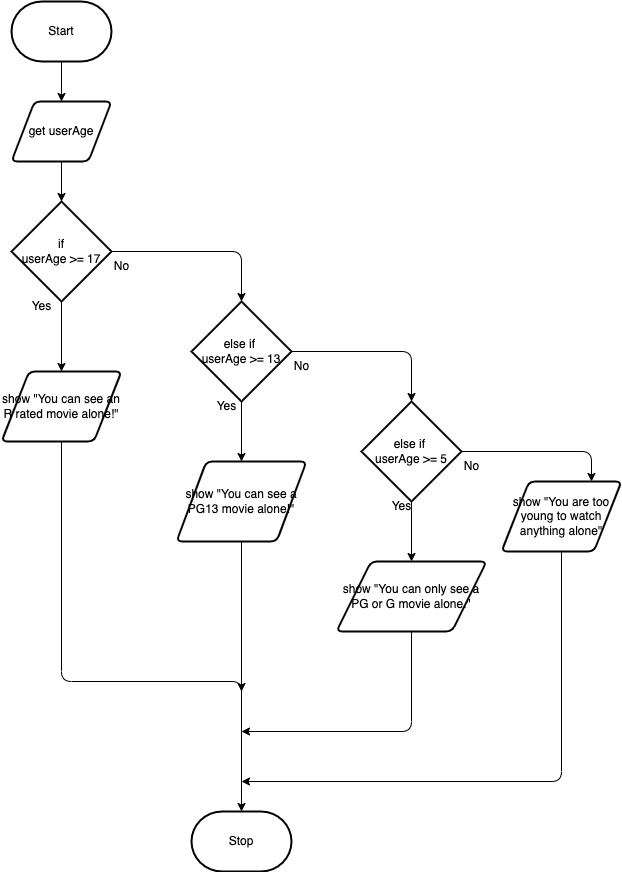

The diagram above was exported from draw.io. Its source (the exported page's mxGraphModel, read from the mxfile embedded in the PNG):
<mxGraphModel dx="612" dy="571" grid="1" gridSize="10" guides="1" tooltips="1" connect="1" arrows="1" fold="1" page="1" pageScale="1" pageWidth="850" pageHeight="1100" math="0" shadow="0">
  <root>
    <mxCell id="0" />
    <mxCell id="1" parent="0" />
    <mxCell id="7" style="edgeStyle=none;html=1;exitX=0.5;exitY=1;exitDx=0;exitDy=0;exitPerimeter=0;" edge="1" parent="1" source="2" target="4">
      <mxGeometry relative="1" as="geometry" />
    </mxCell>
    <mxCell id="2" value="Start" style="strokeWidth=2;html=1;shape=mxgraph.flowchart.terminator;whiteSpace=wrap;" parent="1" vertex="1">
      <mxGeometry x="230" y="10" width="100" height="60" as="geometry" />
    </mxCell>
    <mxCell id="3" value="Stop" style="strokeWidth=2;html=1;shape=mxgraph.flowchart.terminator;whiteSpace=wrap;" parent="1" vertex="1">
      <mxGeometry x="410" y="820" width="100" height="60" as="geometry" />
    </mxCell>
    <mxCell id="8" style="edgeStyle=none;html=1;exitX=0.5;exitY=1;exitDx=0;exitDy=0;entryX=0.5;entryY=0;entryDx=0;entryDy=0;entryPerimeter=0;" edge="1" parent="1" source="4" target="5">
      <mxGeometry relative="1" as="geometry" />
    </mxCell>
    <mxCell id="4" value="get userAge" style="shape=parallelogram;html=1;strokeWidth=2;perimeter=parallelogramPerimeter;whiteSpace=wrap;rounded=1;arcSize=12;size=0.23;" vertex="1" parent="1">
      <mxGeometry x="230" y="110" width="100" height="60" as="geometry" />
    </mxCell>
    <mxCell id="9" style="edgeStyle=none;html=1;exitX=0.5;exitY=1;exitDx=0;exitDy=0;exitPerimeter=0;" edge="1" parent="1" source="5" target="6">
      <mxGeometry relative="1" as="geometry" />
    </mxCell>
    <mxCell id="10" style="edgeStyle=orthogonalEdgeStyle;html=1;exitX=1;exitY=0.5;exitDx=0;exitDy=0;exitPerimeter=0;" edge="1" parent="1" source="5" target="11">
      <mxGeometry relative="1" as="geometry">
        <mxPoint x="460" y="320" as="targetPoint" />
        <Array as="points">
          <mxPoint x="460" y="260" />
        </Array>
      </mxGeometry>
    </mxCell>
    <mxCell id="5" value="if&lt;br&gt;userAge &amp;gt;= 17" style="strokeWidth=2;html=1;shape=mxgraph.flowchart.decision;whiteSpace=wrap;" vertex="1" parent="1">
      <mxGeometry x="230" y="210" width="100" height="100" as="geometry" />
    </mxCell>
    <mxCell id="20" style="edgeStyle=orthogonalEdgeStyle;html=1;exitX=0.5;exitY=1;exitDx=0;exitDy=0;" edge="1" parent="1" source="6">
      <mxGeometry relative="1" as="geometry">
        <mxPoint x="460" y="820" as="targetPoint" />
        <Array as="points">
          <mxPoint x="280" y="690" />
          <mxPoint x="460" y="690" />
        </Array>
      </mxGeometry>
    </mxCell>
    <mxCell id="6" value="show &quot;You can see an R rated movie alone!&quot;" style="shape=parallelogram;html=1;strokeWidth=2;perimeter=parallelogramPerimeter;whiteSpace=wrap;rounded=1;arcSize=12;size=0.23;align=center;" vertex="1" parent="1">
      <mxGeometry x="220" y="380" width="120" height="70" as="geometry" />
    </mxCell>
    <mxCell id="13" style="edgeStyle=orthogonalEdgeStyle;html=1;exitX=0.5;exitY=1;exitDx=0;exitDy=0;exitPerimeter=0;entryX=0.5;entryY=0;entryDx=0;entryDy=0;" edge="1" parent="1" source="11" target="12">
      <mxGeometry relative="1" as="geometry" />
    </mxCell>
    <mxCell id="15" style="edgeStyle=orthogonalEdgeStyle;html=1;exitX=1;exitY=0.5;exitDx=0;exitDy=0;exitPerimeter=0;entryX=0.5;entryY=0;entryDx=0;entryDy=0;entryPerimeter=0;" edge="1" parent="1" source="11" target="14">
      <mxGeometry relative="1" as="geometry" />
    </mxCell>
    <mxCell id="11" value="else if&amp;nbsp;&lt;br&gt;userAge &amp;gt;= 13" style="strokeWidth=2;html=1;shape=mxgraph.flowchart.decision;whiteSpace=wrap;" vertex="1" parent="1">
      <mxGeometry x="410" y="310" width="100" height="100" as="geometry" />
    </mxCell>
    <mxCell id="21" style="edgeStyle=orthogonalEdgeStyle;html=1;exitX=0.5;exitY=1;exitDx=0;exitDy=0;" edge="1" parent="1" source="12">
      <mxGeometry relative="1" as="geometry">
        <mxPoint x="460" y="700" as="targetPoint" />
      </mxGeometry>
    </mxCell>
    <mxCell id="12" value="show &quot;You can see a PG13 movie alone!&quot;" style="shape=parallelogram;html=1;strokeWidth=2;perimeter=parallelogramPerimeter;whiteSpace=wrap;rounded=1;arcSize=12;size=0.23;" vertex="1" parent="1">
      <mxGeometry x="395" y="470" width="130" height="80" as="geometry" />
    </mxCell>
    <mxCell id="17" style="edgeStyle=orthogonalEdgeStyle;html=1;exitX=0.5;exitY=1;exitDx=0;exitDy=0;exitPerimeter=0;entryX=0.5;entryY=0;entryDx=0;entryDy=0;" edge="1" parent="1" source="14" target="16">
      <mxGeometry relative="1" as="geometry" />
    </mxCell>
    <mxCell id="19" style="edgeStyle=orthogonalEdgeStyle;html=1;exitX=1;exitY=0.5;exitDx=0;exitDy=0;exitPerimeter=0;entryX=0.75;entryY=0;entryDx=0;entryDy=0;" edge="1" parent="1" source="14" target="18">
      <mxGeometry relative="1" as="geometry" />
    </mxCell>
    <mxCell id="14" value="else if&amp;nbsp;&lt;br&gt;userAge &amp;gt;= 5" style="strokeWidth=2;html=1;shape=mxgraph.flowchart.decision;whiteSpace=wrap;" vertex="1" parent="1">
      <mxGeometry x="580" y="410" width="100" height="100" as="geometry" />
    </mxCell>
    <mxCell id="22" style="edgeStyle=orthogonalEdgeStyle;html=1;exitX=0.5;exitY=1;exitDx=0;exitDy=0;" edge="1" parent="1" source="16">
      <mxGeometry relative="1" as="geometry">
        <mxPoint x="460" y="740" as="targetPoint" />
        <Array as="points">
          <mxPoint x="630" y="740" />
          <mxPoint x="460" y="740" />
        </Array>
      </mxGeometry>
    </mxCell>
    <mxCell id="16" value="show &quot;You can only see a PG or G movie alone.&quot;" style="shape=parallelogram;html=1;strokeWidth=2;perimeter=parallelogramPerimeter;whiteSpace=wrap;rounded=1;arcSize=12;size=0.23;" vertex="1" parent="1">
      <mxGeometry x="555" y="570" width="150" height="70" as="geometry" />
    </mxCell>
    <mxCell id="23" style="edgeStyle=orthogonalEdgeStyle;html=1;exitX=0.5;exitY=1;exitDx=0;exitDy=0;" edge="1" parent="1" source="18">
      <mxGeometry relative="1" as="geometry">
        <mxPoint x="460" y="790" as="targetPoint" />
        <Array as="points">
          <mxPoint x="780" y="790" />
        </Array>
      </mxGeometry>
    </mxCell>
    <mxCell id="18" value="show &quot;You are too young to watch anything alone&quot;" style="shape=parallelogram;html=1;strokeWidth=2;perimeter=parallelogramPerimeter;whiteSpace=wrap;rounded=1;arcSize=12;size=0.23;" vertex="1" parent="1">
      <mxGeometry x="720" y="490" width="120" height="70" as="geometry" />
    </mxCell>
    <mxCell id="24" value="Yes" style="text;html=1;align=center;verticalAlign=middle;resizable=0;points=[];autosize=1;strokeColor=none;fillColor=none;" vertex="1" parent="1">
      <mxGeometry x="240" y="300" width="40" height="30" as="geometry" />
    </mxCell>
    <mxCell id="26" value="Yes" style="text;html=1;align=center;verticalAlign=middle;resizable=0;points=[];autosize=1;strokeColor=none;fillColor=none;" vertex="1" parent="1">
      <mxGeometry x="600" y="500" width="40" height="30" as="geometry" />
    </mxCell>
    <mxCell id="27" value="Yes" style="text;html=1;align=center;verticalAlign=middle;resizable=0;points=[];autosize=1;strokeColor=none;fillColor=none;" vertex="1" parent="1">
      <mxGeometry x="425" y="400" width="40" height="30" as="geometry" />
    </mxCell>
    <mxCell id="28" value="No" style="text;html=1;align=center;verticalAlign=middle;resizable=0;points=[];autosize=1;strokeColor=none;fillColor=none;" vertex="1" parent="1">
      <mxGeometry x="320" y="260" width="40" height="30" as="geometry" />
    </mxCell>
    <mxCell id="30" value="No" style="text;html=1;align=center;verticalAlign=middle;resizable=0;points=[];autosize=1;strokeColor=none;fillColor=none;" vertex="1" parent="1">
      <mxGeometry x="670" y="460" width="40" height="30" as="geometry" />
    </mxCell>
    <mxCell id="31" value="No" style="text;html=1;align=center;verticalAlign=middle;resizable=0;points=[];autosize=1;strokeColor=none;fillColor=none;" vertex="1" parent="1">
      <mxGeometry x="500" y="360" width="40" height="30" as="geometry" />
    </mxCell>
  </root>
</mxGraphModel>